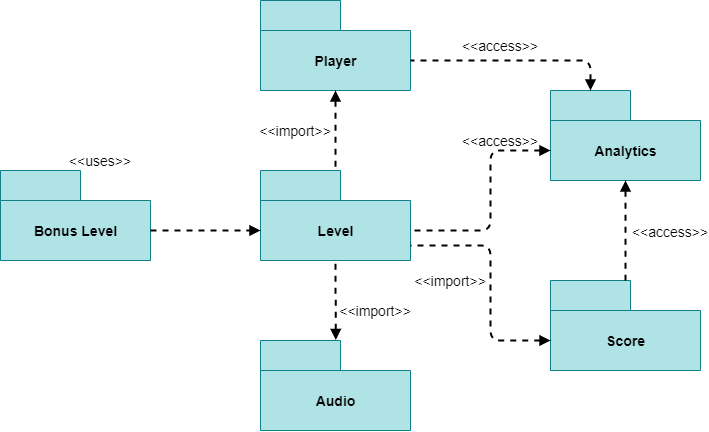

The diagram above was exported from draw.io. Its source (the exported page's mxGraphModel, read from the mxfile embedded in the PNG):
<mxGraphModel dx="1185" dy="662" grid="1" gridSize="10" guides="1" tooltips="1" connect="1" arrows="1" fold="1" page="1" pageScale="1" pageWidth="850" pageHeight="1100" math="0" shadow="0">
  <root>
    <mxCell id="0" />
    <mxCell id="1" parent="0" />
    <mxCell id="lVHb0U_pQjWGzO3munvg-1" value="Level" style="shape=folder;fontStyle=1;tabWidth=80;tabHeight=30;tabPosition=left;html=1;boundedLbl=1;fontSize=14;fillColor=#b0e3e6;strokeColor=#0e8088;" vertex="1" parent="1">
      <mxGeometry x="330" y="340" width="150" height="90" as="geometry" />
    </mxCell>
    <mxCell id="lVHb0U_pQjWGzO3munvg-4" value="Player" style="shape=folder;fontStyle=1;tabWidth=80;tabHeight=30;tabPosition=left;html=1;boundedLbl=1;fontSize=14;fillColor=#b0e3e6;strokeColor=#0e8088;" vertex="1" parent="1">
      <mxGeometry x="330" y="170" width="150" height="90" as="geometry" />
    </mxCell>
    <mxCell id="lVHb0U_pQjWGzO3munvg-5" value="Bonus Level" style="shape=folder;fontStyle=1;tabWidth=80;tabHeight=30;tabPosition=left;html=1;boundedLbl=1;fontSize=14;fillColor=#b0e3e6;strokeColor=#0e8088;" vertex="1" parent="1">
      <mxGeometry x="70" y="340" width="150" height="90" as="geometry" />
    </mxCell>
    <mxCell id="lVHb0U_pQjWGzO3munvg-6" value="Audio" style="shape=folder;fontStyle=1;tabWidth=80;tabHeight=30;tabPosition=left;html=1;boundedLbl=1;fontSize=14;fillColor=#b0e3e6;strokeColor=#0e8088;" vertex="1" parent="1">
      <mxGeometry x="330" y="510" width="150" height="90" as="geometry" />
    </mxCell>
    <mxCell id="lVHb0U_pQjWGzO3munvg-7" value="Score" style="shape=folder;fontStyle=1;tabWidth=80;tabHeight=30;tabPosition=left;html=1;boundedLbl=1;fontSize=14;fillColor=#b0e3e6;strokeColor=#0e8088;" vertex="1" parent="1">
      <mxGeometry x="620" y="450" width="150" height="90" as="geometry" />
    </mxCell>
    <mxCell id="lVHb0U_pQjWGzO3munvg-8" value="Analytics" style="shape=folder;fontStyle=1;tabWidth=80;tabHeight=30;tabPosition=left;html=1;boundedLbl=1;fontSize=14;fillColor=#b0e3e6;strokeColor=#0e8088;" vertex="1" parent="1">
      <mxGeometry x="620" y="260" width="150" height="90" as="geometry" />
    </mxCell>
    <mxCell id="lVHb0U_pQjWGzO3munvg-9" value="" style="endArrow=block;dashed=1;html=1;fontSize=14;strokeWidth=2;exitX=0;exitY=0;exitDx=150;exitDy=60;exitPerimeter=0;entryX=0;entryY=0;entryDx=0;entryDy=60;entryPerimeter=0;endFill=1;" edge="1" parent="1" source="lVHb0U_pQjWGzO3munvg-5" target="lVHb0U_pQjWGzO3munvg-1">
      <mxGeometry width="50" height="50" relative="1" as="geometry">
        <mxPoint x="230" y="530" as="sourcePoint" />
        <mxPoint x="280" y="480" as="targetPoint" />
      </mxGeometry>
    </mxCell>
    <mxCell id="lVHb0U_pQjWGzO3munvg-10" value="" style="endArrow=none;dashed=1;html=1;fontSize=14;strokeWidth=2;entryX=0.5;entryY=1;entryDx=0;entryDy=0;entryPerimeter=0;exitX=0.502;exitY=-0.006;exitDx=0;exitDy=0;exitPerimeter=0;startArrow=block;startFill=1;" edge="1" parent="1" source="lVHb0U_pQjWGzO3munvg-6" target="lVHb0U_pQjWGzO3munvg-1">
      <mxGeometry width="50" height="50" relative="1" as="geometry">
        <mxPoint x="405" y="500" as="sourcePoint" />
        <mxPoint x="450" y="480" as="targetPoint" />
      </mxGeometry>
    </mxCell>
    <mxCell id="lVHb0U_pQjWGzO3munvg-11" value="" style="endArrow=none;dashed=1;html=1;fontSize=14;strokeWidth=2;exitX=0.5;exitY=1;exitDx=0;exitDy=0;exitPerimeter=0;startArrow=block;startFill=1;" edge="1" parent="1" source="lVHb0U_pQjWGzO3munvg-4">
      <mxGeometry width="50" height="50" relative="1" as="geometry">
        <mxPoint x="415.29999999999995" y="519.46" as="sourcePoint" />
        <mxPoint x="405" y="340" as="targetPoint" />
      </mxGeometry>
    </mxCell>
    <mxCell id="lVHb0U_pQjWGzO3munvg-12" value="" style="endArrow=none;dashed=1;html=1;fontSize=14;strokeWidth=2;entryX=0;entryY=0;entryDx=150;entryDy=60;entryPerimeter=0;exitX=0;exitY=0;exitDx=40;exitDy=0;exitPerimeter=0;startArrow=block;startFill=1;" edge="1" parent="1" source="lVHb0U_pQjWGzO3munvg-8" target="lVHb0U_pQjWGzO3munvg-4">
      <mxGeometry width="50" height="50" relative="1" as="geometry">
        <mxPoint x="425.29999999999995" y="529.46" as="sourcePoint" />
        <mxPoint x="425" y="450" as="targetPoint" />
        <Array as="points">
          <mxPoint x="660" y="230" />
        </Array>
      </mxGeometry>
    </mxCell>
    <mxCell id="lVHb0U_pQjWGzO3munvg-13" value="" style="endArrow=none;dashed=1;html=1;fontSize=14;strokeWidth=2;exitX=0.5;exitY=1;exitDx=0;exitDy=0;exitPerimeter=0;startArrow=block;startFill=1;" edge="1" parent="1" source="lVHb0U_pQjWGzO3munvg-8" target="lVHb0U_pQjWGzO3munvg-7">
      <mxGeometry width="50" height="50" relative="1" as="geometry">
        <mxPoint x="435.29999999999995" y="539.46" as="sourcePoint" />
        <mxPoint x="435" y="460" as="targetPoint" />
      </mxGeometry>
    </mxCell>
    <mxCell id="lVHb0U_pQjWGzO3munvg-14" value="" style="endArrow=none;dashed=1;html=1;fontSize=14;strokeWidth=2;entryX=0;entryY=0;entryDx=150;entryDy=60;entryPerimeter=0;exitX=0;exitY=0;exitDx=0;exitDy=60;exitPerimeter=0;startArrow=block;startFill=1;" edge="1" parent="1" source="lVHb0U_pQjWGzO3munvg-8" target="lVHb0U_pQjWGzO3munvg-1">
      <mxGeometry width="50" height="50" relative="1" as="geometry">
        <mxPoint x="445.29999999999995" y="549.46" as="sourcePoint" />
        <mxPoint x="445" y="470" as="targetPoint" />
        <Array as="points">
          <mxPoint x="560" y="320" />
          <mxPoint x="560" y="400" />
        </Array>
      </mxGeometry>
    </mxCell>
    <mxCell id="lVHb0U_pQjWGzO3munvg-15" value="" style="endArrow=none;dashed=1;html=1;fontSize=14;strokeWidth=2;entryX=0;entryY=0;entryDx=150;entryDy=75;entryPerimeter=0;exitX=0;exitY=0;exitDx=0;exitDy=60;exitPerimeter=0;startArrow=block;startFill=1;" edge="1" parent="1" source="lVHb0U_pQjWGzO3munvg-7" target="lVHb0U_pQjWGzO3munvg-1">
      <mxGeometry width="50" height="50" relative="1" as="geometry">
        <mxPoint x="455.29999999999995" y="559.46" as="sourcePoint" />
        <mxPoint x="455" y="480" as="targetPoint" />
        <Array as="points">
          <mxPoint x="560" y="510" />
          <mxPoint x="560" y="415" />
        </Array>
      </mxGeometry>
    </mxCell>
    <mxCell id="lVHb0U_pQjWGzO3munvg-16" value="&amp;lt;&amp;lt;uses&amp;gt;&amp;gt;" style="text;html=1;strokeColor=none;fillColor=none;align=center;verticalAlign=middle;whiteSpace=wrap;rounded=0;fontSize=14;" vertex="1" parent="1">
      <mxGeometry x="150" y="320" width="40" height="20" as="geometry" />
    </mxCell>
    <mxCell id="lVHb0U_pQjWGzO3munvg-17" value="&amp;lt;&amp;lt;access&amp;gt;&amp;gt;" style="text;html=1;strokeColor=none;fillColor=none;align=center;verticalAlign=middle;whiteSpace=wrap;rounded=0;fontSize=14;" vertex="1" parent="1">
      <mxGeometry x="550" y="205" width="40" height="20" as="geometry" />
    </mxCell>
    <mxCell id="lVHb0U_pQjWGzO3munvg-19" value="&amp;lt;&amp;lt;import&amp;gt;&amp;gt;" style="text;html=1;strokeColor=none;fillColor=none;align=center;verticalAlign=middle;whiteSpace=wrap;rounded=0;fontSize=14;" vertex="1" parent="1">
      <mxGeometry x="345" y="290" width="40" height="20" as="geometry" />
    </mxCell>
    <mxCell id="lVHb0U_pQjWGzO3munvg-20" value="&amp;lt;&amp;lt;access&amp;gt;&amp;gt;" style="text;html=1;strokeColor=none;fillColor=none;align=center;verticalAlign=middle;whiteSpace=wrap;rounded=0;fontSize=14;" vertex="1" parent="1">
      <mxGeometry x="720" y="391" width="40" height="20" as="geometry" />
    </mxCell>
    <mxCell id="lVHb0U_pQjWGzO3munvg-21" value="&amp;lt;&amp;lt;access&amp;gt;&amp;gt;" style="text;html=1;strokeColor=none;fillColor=none;align=center;verticalAlign=middle;whiteSpace=wrap;rounded=0;fontSize=14;" vertex="1" parent="1">
      <mxGeometry x="550" y="300" width="40" height="20" as="geometry" />
    </mxCell>
    <mxCell id="lVHb0U_pQjWGzO3munvg-22" value="&amp;lt;&amp;lt;import&amp;gt;&amp;gt;" style="text;html=1;strokeColor=none;fillColor=none;align=center;verticalAlign=middle;whiteSpace=wrap;rounded=0;fontSize=14;" vertex="1" parent="1">
      <mxGeometry x="500" y="440" width="40" height="20" as="geometry" />
    </mxCell>
    <mxCell id="lVHb0U_pQjWGzO3munvg-23" value="&amp;lt;&amp;lt;import&amp;gt;&amp;gt;" style="text;html=1;strokeColor=none;fillColor=none;align=center;verticalAlign=middle;whiteSpace=wrap;rounded=0;fontSize=14;" vertex="1" parent="1">
      <mxGeometry x="425" y="470" width="40" height="20" as="geometry" />
    </mxCell>
  </root>
</mxGraphModel>